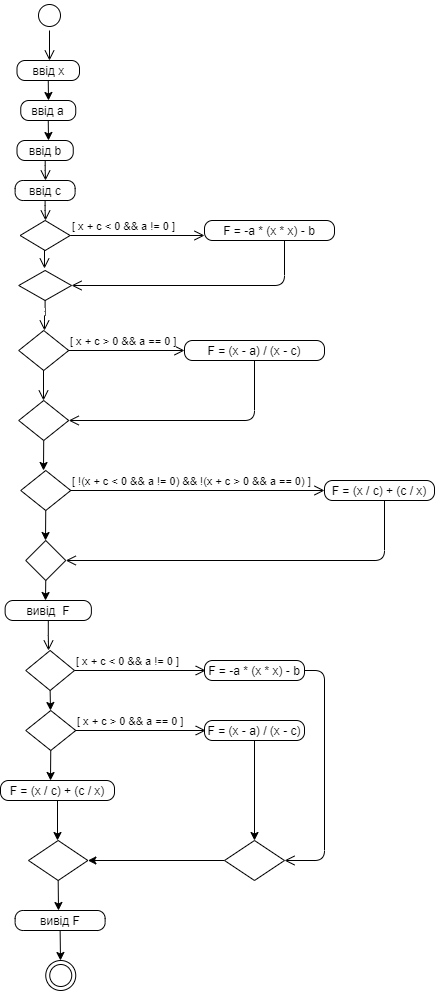

The diagram above was exported from draw.io. Its source (the exported page's mxGraphModel, read from the mxfile embedded in the PNG):
<mxGraphModel dx="782" dy="469" grid="1" gridSize="10" guides="1" tooltips="1" connect="1" arrows="1" fold="1" page="1" pageScale="1" pageWidth="827" pageHeight="1169" math="0" shadow="0">
  <root>
    <mxCell id="0" />
    <mxCell id="1" parent="0" />
    <mxCell id="Qq-W-k1rPDZTiCtmVxJW-1" value="" style="ellipse;html=1;shape=startState;" parent="1" vertex="1">
      <mxGeometry x="390" width="30" height="30" as="geometry" />
    </mxCell>
    <mxCell id="Qq-W-k1rPDZTiCtmVxJW-2" value="" style="edgeStyle=orthogonalEdgeStyle;html=1;verticalAlign=bottom;endArrow=open;endSize=8;" parent="1" source="Qq-W-k1rPDZTiCtmVxJW-1" edge="1">
      <mxGeometry relative="1" as="geometry">
        <mxPoint x="405" y="60" as="targetPoint" />
      </mxGeometry>
    </mxCell>
    <mxCell id="Qq-W-k1rPDZTiCtmVxJW-7" style="edgeStyle=orthogonalEdgeStyle;rounded=0;orthogonalLoop=1;jettySize=auto;html=1;exitX=0.5;exitY=1;exitDx=0;exitDy=0;" parent="1" source="Qq-W-k1rPDZTiCtmVxJW-3" edge="1">
      <mxGeometry relative="1" as="geometry">
        <mxPoint x="404" y="100" as="targetPoint" />
      </mxGeometry>
    </mxCell>
    <mxCell id="Qq-W-k1rPDZTiCtmVxJW-3" value="ввід x" style="rounded=1;whiteSpace=wrap;html=1;arcSize=40;" parent="1" vertex="1">
      <mxGeometry x="372.5" y="60" width="62.5" height="20" as="geometry" />
    </mxCell>
    <mxCell id="Qq-W-k1rPDZTiCtmVxJW-11" style="edgeStyle=orthogonalEdgeStyle;rounded=0;orthogonalLoop=1;jettySize=auto;html=1;exitX=0.5;exitY=1;exitDx=0;exitDy=0;" parent="1" source="Qq-W-k1rPDZTiCtmVxJW-5" edge="1">
      <mxGeometry relative="1" as="geometry">
        <mxPoint x="404" y="140" as="targetPoint" />
      </mxGeometry>
    </mxCell>
    <mxCell id="Qq-W-k1rPDZTiCtmVxJW-5" value="ввід a" style="rounded=1;whiteSpace=wrap;html=1;arcSize=40;" parent="1" vertex="1">
      <mxGeometry x="376.25" y="100" width="55" height="20" as="geometry" />
    </mxCell>
    <mxCell id="Qq-W-k1rPDZTiCtmVxJW-9" value="&lt;span&gt;ввід b&lt;/span&gt;" style="rounded=1;whiteSpace=wrap;html=1;arcSize=40;" parent="1" vertex="1">
      <mxGeometry x="372.5" y="140" width="56.25" height="20" as="geometry" />
    </mxCell>
    <mxCell id="Qq-W-k1rPDZTiCtmVxJW-10" value="" style="edgeStyle=orthogonalEdgeStyle;html=1;verticalAlign=bottom;endArrow=open;endSize=8;" parent="1" source="Qq-W-k1rPDZTiCtmVxJW-9" edge="1">
      <mxGeometry relative="1" as="geometry">
        <mxPoint x="401" y="180" as="targetPoint" />
      </mxGeometry>
    </mxCell>
    <mxCell id="Qq-W-k1rPDZTiCtmVxJW-12" value="&lt;span&gt;ввід c&lt;/span&gt;" style="rounded=1;whiteSpace=wrap;html=1;arcSize=40;" parent="1" vertex="1">
      <mxGeometry x="370.63" y="180" width="60" height="20" as="geometry" />
    </mxCell>
    <mxCell id="Qq-W-k1rPDZTiCtmVxJW-13" value="" style="edgeStyle=orthogonalEdgeStyle;html=1;verticalAlign=bottom;endArrow=open;endSize=8;" parent="1" source="Qq-W-k1rPDZTiCtmVxJW-12" edge="1">
      <mxGeometry relative="1" as="geometry">
        <mxPoint x="401" y="220" as="targetPoint" />
      </mxGeometry>
    </mxCell>
    <mxCell id="Qq-W-k1rPDZTiCtmVxJW-16" value="" style="rhombus;whiteSpace=wrap;html=1;" parent="1" vertex="1">
      <mxGeometry x="375.63" y="220" width="50" height="30" as="geometry" />
    </mxCell>
    <mxCell id="Qq-W-k1rPDZTiCtmVxJW-17" value="[&amp;nbsp;x + c &amp;lt; 0 &amp;amp;&amp;amp; a != 0 ]" style="edgeStyle=orthogonalEdgeStyle;html=1;align=left;verticalAlign=bottom;endArrow=open;endSize=8;" parent="1" source="Qq-W-k1rPDZTiCtmVxJW-16" edge="1">
      <mxGeometry x="-1" relative="1" as="geometry">
        <mxPoint x="560" y="235" as="targetPoint" />
      </mxGeometry>
    </mxCell>
    <mxCell id="Qq-W-k1rPDZTiCtmVxJW-18" value="" style="edgeStyle=orthogonalEdgeStyle;html=1;align=left;verticalAlign=top;endArrow=open;endSize=8;" parent="1" source="Qq-W-k1rPDZTiCtmVxJW-16" edge="1">
      <mxGeometry x="-1" relative="1" as="geometry">
        <mxPoint x="400" y="268" as="targetPoint" />
        <Array as="points">
          <mxPoint x="401" y="268" />
        </Array>
      </mxGeometry>
    </mxCell>
    <mxCell id="Qq-W-k1rPDZTiCtmVxJW-19" value="F = -a * (x * x) - b" style="rounded=1;whiteSpace=wrap;html=1;arcSize=40;" parent="1" vertex="1">
      <mxGeometry x="560" y="220" width="130" height="20" as="geometry" />
    </mxCell>
    <mxCell id="Qq-W-k1rPDZTiCtmVxJW-20" value="" style="edgeStyle=orthogonalEdgeStyle;html=1;verticalAlign=bottom;endArrow=open;endSize=8;entryX=1;entryY=0.5;entryDx=0;entryDy=0;" parent="1" source="Qq-W-k1rPDZTiCtmVxJW-19" target="Qq-W-k1rPDZTiCtmVxJW-24" edge="1">
      <mxGeometry relative="1" as="geometry">
        <mxPoint x="550" y="290" as="targetPoint" />
        <Array as="points">
          <mxPoint x="640" y="285" />
        </Array>
      </mxGeometry>
    </mxCell>
    <mxCell id="Qq-W-k1rPDZTiCtmVxJW-24" value="" style="rhombus;whiteSpace=wrap;html=1;" parent="1" vertex="1">
      <mxGeometry x="374.21" y="270" width="52.82" height="30" as="geometry" />
    </mxCell>
    <mxCell id="Qq-W-k1rPDZTiCtmVxJW-26" value="" style="edgeStyle=orthogonalEdgeStyle;html=1;align=left;verticalAlign=top;endArrow=open;endSize=8;" parent="1" source="Qq-W-k1rPDZTiCtmVxJW-24" edge="1">
      <mxGeometry x="-1" relative="1" as="geometry">
        <mxPoint x="400" y="330" as="targetPoint" />
      </mxGeometry>
    </mxCell>
    <mxCell id="Qq-W-k1rPDZTiCtmVxJW-27" value="" style="rhombus;whiteSpace=wrap;html=1;" parent="1" vertex="1">
      <mxGeometry x="374.21" y="330" width="50" height="40" as="geometry" />
    </mxCell>
    <mxCell id="Qq-W-k1rPDZTiCtmVxJW-28" value="[&amp;nbsp;x + c &amp;gt; 0 &amp;amp;&amp;amp; a == 0 ]" style="edgeStyle=orthogonalEdgeStyle;html=1;align=left;verticalAlign=bottom;endArrow=open;endSize=8;entryX=0;entryY=0.5;entryDx=0;entryDy=0;" parent="1" source="Qq-W-k1rPDZTiCtmVxJW-27" target="Qq-W-k1rPDZTiCtmVxJW-30" edge="1">
      <mxGeometry x="-1" relative="1" as="geometry">
        <mxPoint x="534.21" y="350" as="targetPoint" />
      </mxGeometry>
    </mxCell>
    <mxCell id="Qq-W-k1rPDZTiCtmVxJW-29" value="" style="edgeStyle=orthogonalEdgeStyle;html=1;align=left;verticalAlign=top;endArrow=open;endSize=8;" parent="1" source="Qq-W-k1rPDZTiCtmVxJW-27" edge="1">
      <mxGeometry x="-1" relative="1" as="geometry">
        <mxPoint x="399" y="400" as="targetPoint" />
        <Array as="points">
          <mxPoint x="399" y="400" />
          <mxPoint x="399" y="400" />
        </Array>
      </mxGeometry>
    </mxCell>
    <mxCell id="Qq-W-k1rPDZTiCtmVxJW-30" value="F = (x - a) / (x - c)" style="rounded=1;whiteSpace=wrap;html=1;arcSize=40;" parent="1" vertex="1">
      <mxGeometry x="540" y="340" width="140" height="20" as="geometry" />
    </mxCell>
    <mxCell id="Qq-W-k1rPDZTiCtmVxJW-31" value="" style="edgeStyle=orthogonalEdgeStyle;html=1;verticalAlign=bottom;endArrow=open;endSize=8;entryX=1;entryY=0.5;entryDx=0;entryDy=0;" parent="1" source="Qq-W-k1rPDZTiCtmVxJW-30" edge="1" target="sZhszB31lyfrvxeEttqJ-1">
      <mxGeometry relative="1" as="geometry">
        <mxPoint x="590" y="440" as="targetPoint" />
        <Array as="points">
          <mxPoint x="610" y="420" />
        </Array>
      </mxGeometry>
    </mxCell>
    <mxCell id="sZhszB31lyfrvxeEttqJ-4" style="edgeStyle=orthogonalEdgeStyle;rounded=0;orthogonalLoop=1;jettySize=auto;html=1;exitX=0.5;exitY=1;exitDx=0;exitDy=0;" edge="1" parent="1" source="sZhszB31lyfrvxeEttqJ-1">
      <mxGeometry relative="1" as="geometry">
        <mxPoint x="399" y="470" as="targetPoint" />
      </mxGeometry>
    </mxCell>
    <mxCell id="sZhszB31lyfrvxeEttqJ-1" value="" style="rhombus;whiteSpace=wrap;html=1;" vertex="1" parent="1">
      <mxGeometry x="374.21" y="400" width="50" height="40" as="geometry" />
    </mxCell>
    <mxCell id="sZhszB31lyfrvxeEttqJ-13" style="edgeStyle=orthogonalEdgeStyle;rounded=0;orthogonalLoop=1;jettySize=auto;html=1;exitX=0.5;exitY=1;exitDx=0;exitDy=0;" edge="1" parent="1" source="sZhszB31lyfrvxeEttqJ-5">
      <mxGeometry relative="1" as="geometry">
        <mxPoint x="401" y="540" as="targetPoint" />
      </mxGeometry>
    </mxCell>
    <mxCell id="sZhszB31lyfrvxeEttqJ-5" value="" style="rhombus;whiteSpace=wrap;html=1;" vertex="1" parent="1">
      <mxGeometry x="376.25" y="470" width="50" height="40" as="geometry" />
    </mxCell>
    <mxCell id="sZhszB31lyfrvxeEttqJ-6" value="[&amp;nbsp;!(x + c &amp;lt; 0 &amp;amp;&amp;amp; a != 0) &amp;amp;&amp;amp; !(x + c &amp;gt; 0 &amp;amp;&amp;amp; a == 0) ]" style="edgeStyle=orthogonalEdgeStyle;html=1;align=left;verticalAlign=bottom;endArrow=open;endSize=8;" edge="1" source="sZhszB31lyfrvxeEttqJ-5" parent="1">
      <mxGeometry x="-1" relative="1" as="geometry">
        <mxPoint x="680" y="490" as="targetPoint" />
      </mxGeometry>
    </mxCell>
    <mxCell id="sZhszB31lyfrvxeEttqJ-8" value="F = (x / c) + (c / x)" style="rounded=1;whiteSpace=wrap;html=1;arcSize=40;" vertex="1" parent="1">
      <mxGeometry x="680" y="480" width="110" height="20" as="geometry" />
    </mxCell>
    <mxCell id="sZhszB31lyfrvxeEttqJ-9" value="" style="edgeStyle=orthogonalEdgeStyle;html=1;verticalAlign=bottom;endArrow=open;endSize=8;entryX=1;entryY=0.5;entryDx=0;entryDy=0;" edge="1" source="sZhszB31lyfrvxeEttqJ-8" parent="1" target="sZhszB31lyfrvxeEttqJ-10">
      <mxGeometry relative="1" as="geometry">
        <mxPoint x="650" y="560" as="targetPoint" />
        <Array as="points">
          <mxPoint x="740" y="560" />
        </Array>
      </mxGeometry>
    </mxCell>
    <mxCell id="sZhszB31lyfrvxeEttqJ-14" style="edgeStyle=orthogonalEdgeStyle;rounded=0;orthogonalLoop=1;jettySize=auto;html=1;exitX=0.5;exitY=1;exitDx=0;exitDy=0;" edge="1" parent="1" source="sZhszB31lyfrvxeEttqJ-10">
      <mxGeometry relative="1" as="geometry">
        <mxPoint x="401" y="600" as="targetPoint" />
      </mxGeometry>
    </mxCell>
    <mxCell id="sZhszB31lyfrvxeEttqJ-10" value="" style="rhombus;whiteSpace=wrap;html=1;" vertex="1" parent="1">
      <mxGeometry x="381.25" y="540" width="40" height="40" as="geometry" />
    </mxCell>
    <mxCell id="sZhszB31lyfrvxeEttqJ-15" value="вивід&amp;nbsp; F" style="rounded=1;whiteSpace=wrap;html=1;arcSize=40;" vertex="1" parent="1">
      <mxGeometry x="360.63" y="600" width="86.25" height="20" as="geometry" />
    </mxCell>
    <mxCell id="sZhszB31lyfrvxeEttqJ-16" value="" style="edgeStyle=orthogonalEdgeStyle;html=1;verticalAlign=bottom;endArrow=open;endSize=8;" edge="1" source="sZhszB31lyfrvxeEttqJ-15" parent="1">
      <mxGeometry relative="1" as="geometry">
        <mxPoint x="404" y="650" as="targetPoint" />
      </mxGeometry>
    </mxCell>
    <mxCell id="sZhszB31lyfrvxeEttqJ-22" style="edgeStyle=orthogonalEdgeStyle;rounded=0;orthogonalLoop=1;jettySize=auto;html=1;exitX=0.5;exitY=1;exitDx=0;exitDy=0;" edge="1" parent="1" source="sZhszB31lyfrvxeEttqJ-17">
      <mxGeometry relative="1" as="geometry">
        <mxPoint x="406" y="710" as="targetPoint" />
      </mxGeometry>
    </mxCell>
    <mxCell id="sZhszB31lyfrvxeEttqJ-17" value="" style="rhombus;whiteSpace=wrap;html=1;" vertex="1" parent="1">
      <mxGeometry x="381.25" y="650" width="48.75" height="40" as="geometry" />
    </mxCell>
    <mxCell id="sZhszB31lyfrvxeEttqJ-18" value="[&amp;nbsp;x + c &amp;lt; 0 &amp;amp;&amp;amp; a != 0 ]" style="edgeStyle=orthogonalEdgeStyle;html=1;align=left;verticalAlign=bottom;endArrow=open;endSize=8;" edge="1" source="sZhszB31lyfrvxeEttqJ-17" parent="1">
      <mxGeometry x="-1" relative="1" as="geometry">
        <mxPoint x="561.25" y="670" as="targetPoint" />
      </mxGeometry>
    </mxCell>
    <mxCell id="sZhszB31lyfrvxeEttqJ-20" value="F = -a * (x * x) - b" style="rounded=1;whiteSpace=wrap;html=1;arcSize=40;" vertex="1" parent="1">
      <mxGeometry x="560" y="660" width="100" height="20" as="geometry" />
    </mxCell>
    <mxCell id="sZhszB31lyfrvxeEttqJ-21" value="" style="edgeStyle=orthogonalEdgeStyle;html=1;verticalAlign=bottom;endArrow=open;endSize=8;exitX=1;exitY=0.5;exitDx=0;exitDy=0;entryX=1;entryY=0.5;entryDx=0;entryDy=0;" edge="1" source="sZhszB31lyfrvxeEttqJ-20" parent="1" target="sZhszB31lyfrvxeEttqJ-31">
      <mxGeometry relative="1" as="geometry">
        <mxPoint x="680" y="870" as="targetPoint" />
        <mxPoint x="680" y="700" as="sourcePoint" />
        <Array as="points">
          <mxPoint x="680" y="670" />
          <mxPoint x="680" y="860" />
        </Array>
      </mxGeometry>
    </mxCell>
    <mxCell id="sZhszB31lyfrvxeEttqJ-28" style="edgeStyle=orthogonalEdgeStyle;rounded=0;orthogonalLoop=1;jettySize=auto;html=1;exitX=0.5;exitY=1;exitDx=0;exitDy=0;" edge="1" parent="1" source="sZhszB31lyfrvxeEttqJ-23">
      <mxGeometry relative="1" as="geometry">
        <mxPoint x="406" y="780" as="targetPoint" />
      </mxGeometry>
    </mxCell>
    <mxCell id="sZhszB31lyfrvxeEttqJ-23" value="" style="rhombus;whiteSpace=wrap;html=1;" vertex="1" parent="1">
      <mxGeometry x="381.25" y="710" width="50" height="40" as="geometry" />
    </mxCell>
    <mxCell id="sZhszB31lyfrvxeEttqJ-24" value="[&amp;nbsp;x + c &amp;gt; 0 &amp;amp;&amp;amp; a == 0 ]" style="edgeStyle=orthogonalEdgeStyle;html=1;align=left;verticalAlign=bottom;endArrow=open;endSize=8;" edge="1" source="sZhszB31lyfrvxeEttqJ-23" parent="1">
      <mxGeometry x="-1" relative="1" as="geometry">
        <mxPoint x="561.25" y="730" as="targetPoint" />
      </mxGeometry>
    </mxCell>
    <mxCell id="sZhszB31lyfrvxeEttqJ-39" style="edgeStyle=orthogonalEdgeStyle;rounded=0;orthogonalLoop=1;jettySize=auto;html=1;exitX=0.5;exitY=1;exitDx=0;exitDy=0;entryX=0.5;entryY=0;entryDx=0;entryDy=0;" edge="1" parent="1" source="sZhszB31lyfrvxeEttqJ-26" target="sZhszB31lyfrvxeEttqJ-31">
      <mxGeometry relative="1" as="geometry" />
    </mxCell>
    <mxCell id="sZhszB31lyfrvxeEttqJ-26" value="F = (x - a) / (x - c)" style="rounded=1;whiteSpace=wrap;html=1;arcSize=40;" vertex="1" parent="1">
      <mxGeometry x="560" y="720" width="100" height="20" as="geometry" />
    </mxCell>
    <mxCell id="sZhszB31lyfrvxeEttqJ-35" style="edgeStyle=orthogonalEdgeStyle;rounded=0;orthogonalLoop=1;jettySize=auto;html=1;exitX=0.5;exitY=1;exitDx=0;exitDy=0;" edge="1" parent="1" source="sZhszB31lyfrvxeEttqJ-29">
      <mxGeometry relative="1" as="geometry">
        <mxPoint x="413" y="840" as="targetPoint" />
      </mxGeometry>
    </mxCell>
    <mxCell id="sZhszB31lyfrvxeEttqJ-29" value="F = (x / c) + (c / x)" style="rounded=1;whiteSpace=wrap;html=1;arcSize=40;" vertex="1" parent="1">
      <mxGeometry x="356" y="780" width="114" height="20" as="geometry" />
    </mxCell>
    <mxCell id="sZhszB31lyfrvxeEttqJ-40" style="edgeStyle=orthogonalEdgeStyle;rounded=0;orthogonalLoop=1;jettySize=auto;html=1;exitX=0;exitY=0.5;exitDx=0;exitDy=0;entryX=1;entryY=0.5;entryDx=0;entryDy=0;" edge="1" parent="1" source="sZhszB31lyfrvxeEttqJ-31" target="sZhszB31lyfrvxeEttqJ-36">
      <mxGeometry relative="1" as="geometry" />
    </mxCell>
    <mxCell id="sZhszB31lyfrvxeEttqJ-31" value="" style="rhombus;whiteSpace=wrap;html=1;" vertex="1" parent="1">
      <mxGeometry x="580" y="840" width="60" height="40" as="geometry" />
    </mxCell>
    <mxCell id="sZhszB31lyfrvxeEttqJ-41" style="edgeStyle=orthogonalEdgeStyle;rounded=0;orthogonalLoop=1;jettySize=auto;html=1;exitX=0.5;exitY=1;exitDx=0;exitDy=0;" edge="1" parent="1" source="sZhszB31lyfrvxeEttqJ-36">
      <mxGeometry relative="1" as="geometry">
        <mxPoint x="414" y="910" as="targetPoint" />
      </mxGeometry>
    </mxCell>
    <mxCell id="sZhszB31lyfrvxeEttqJ-36" value="" style="rhombus;whiteSpace=wrap;html=1;" vertex="1" parent="1">
      <mxGeometry x="384" y="840" width="59.37" height="40" as="geometry" />
    </mxCell>
    <mxCell id="sZhszB31lyfrvxeEttqJ-44" style="edgeStyle=orthogonalEdgeStyle;rounded=0;orthogonalLoop=1;jettySize=auto;html=1;exitX=0.5;exitY=1;exitDx=0;exitDy=0;" edge="1" parent="1" source="sZhszB31lyfrvxeEttqJ-42">
      <mxGeometry relative="1" as="geometry">
        <mxPoint x="416" y="960" as="targetPoint" />
      </mxGeometry>
    </mxCell>
    <mxCell id="sZhszB31lyfrvxeEttqJ-42" value="вивід F" style="rounded=1;whiteSpace=wrap;html=1;arcSize=40;" vertex="1" parent="1">
      <mxGeometry x="370.63" y="910" width="90" height="20" as="geometry" />
    </mxCell>
    <mxCell id="sZhszB31lyfrvxeEttqJ-45" value="" style="ellipse;html=1;shape=endState;" vertex="1" parent="1">
      <mxGeometry x="401.25" y="960" width="30" height="30" as="geometry" />
    </mxCell>
  </root>
</mxGraphModel>